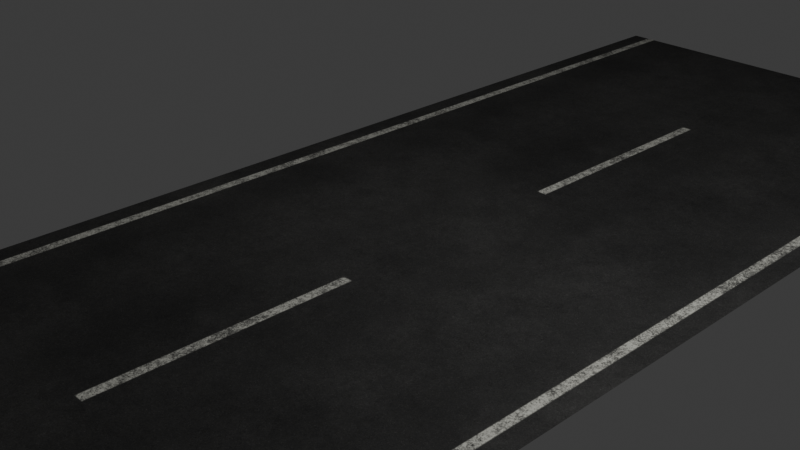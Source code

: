 # Source: Untitled.blend  (saved by Blender 5.3.31; exported with 4.5.12 LTS)
import bpy
from mathutils import Matrix  # noqa: F401  (used for matrix-valued properties, if any)

bpy.ops.wm.read_factory_settings(use_empty=True)
scene = bpy.context.scene
scene.name = 'Scene'

# ---- collections
col_collection = bpy.data.collections.new('Collection'); scene.collection.children.link(col_collection)

# ---- images (referenced by path relative to the original .blend; pixels are not part of the script)
import os
ASSET_DIR = os.environ.get("B2B_ASSET_DIR", "")  # directory of the original .blend (textures are referenced by path, not embedded)
HERE = os.path.dirname(os.path.abspath(__file__))  # packed textures are extracted next to this script under _unpacked/

def load_image(name, relpath, width, height, colorspace="sRGB"):
    """Load a texture the original file referenced (path relative to the .blend, or extracted next to this script)."""
    p = next((c for c in (os.path.join(HERE, relpath), os.path.join(ASSET_DIR, relpath)) if relpath and os.path.exists(c)), "")
    if p:
        img = bpy.data.images.load(p, check_existing=True)
        img.name = name
    else:  # same state as the original file: an image datablock whose file is absent (Cycles renders it pink)
        img = bpy.data.images.new(name, width, height)
        img.source = "FILE"
        img.filepath = "//" + (relpath or name)
    img.colorspace_settings.name = colorspace
    return img
img_road_asphalt_secondary = load_image('road_asphalt_secondary', '_unpacked/road_asphalt_secondary.81ee6de4.png', 1024, 1024, 'sRGB')

# ---- materials (node trees are filled in below, after node groups)
mat_roadasphaltpreview = bpy.data.materials.new('RoadAsphaltPreview')

# ---- material node trees
mat_roadasphaltpreview.use_nodes = True; mat_roadasphaltpreview.node_tree.nodes.clear()
_N = mat_roadasphaltpreview.node_tree.nodes; _L = mat_roadasphaltpreview.node_tree.links
n0 = _N.new('ShaderNodeTexCoord'); n0.name = 'Texture Coordinate'; n0.location = (0, 0)
n1 = _N.new('ShaderNodeMapping'); n1.name = 'Mapping'; n1.location = (0, 0)
n1.inputs[3].default_value = (1.0, 3.0, 1.0)
n2 = _N.new('ShaderNodeTexImage'); n2.name = 'Image Texture'; n2.location = (0, 0)
n2.image = img_road_asphalt_secondary
n3 = _N.new('ShaderNodeBsdfPrincipled'); n3.name = 'Principled BSDF'; n3.location = (0, 0)
n3.inputs[2].default_value = 0.9
n3.inputs[10].default_value = 0.005
n4 = _N.new('ShaderNodeOutputMaterial'); n4.name = 'Material Output'; n4.location = (0, 0)
_L.new(n0.outputs[2], n1.inputs[0])
_L.new(n1.outputs[0], n2.inputs[0])
_L.new(n2.outputs[0], n3.inputs[0])
_L.new(n3.outputs[0], n4.inputs[0])
n4.is_active_output = True

# ---- world
world_world = bpy.data.worlds.new('World'); scene.world = world_world
world_world.use_nodes = True; world_world.node_tree.nodes.clear()
_N = world_world.node_tree.nodes; _L = world_world.node_tree.links
n0 = _N.new('ShaderNodeOutputWorld'); n0.name = 'World Output'; n0.location = (200, 100)
n1 = _N.new('ShaderNodeBackground'); n1.name = 'Background'; n1.location = (-200, 100)
n1.inputs[0].default_value = (0.05088, 0.05088, 0.05088, 1.0)
_L.new(n1.outputs[0], n0.inputs[0])
n0.is_active_output = True
world_world.color = (0.05088, 0.05088, 0.05088)
world_world.sun_shadow_jitter_overblur = 0.0

# ---- cameras
cam_camera = bpy.data.cameras.new('Camera')
cam_camera.clip_end = 100.0
cam_camera.ortho_scale = 7.314

# ---- lights
light_light = bpy.data.lights.new('Light', 'POINT')
light_light.energy = 1000.0
light_light.shadow_soft_size = 0.1

# ---- meshes
me_plane = bpy.data.meshes.new('Plane')
me_plane.from_pydata([(-0.5, -0.5, 0.0), (0.5, -0.5, 0.0), (-0.5, 0.5, 0.0), (0.5, 0.5, 0.0)], [], [(0, 1, 3, 2)])
_uv = me_plane.uv_layers.new(name='UVMap')
_uv.uv.foreach_set('vector', [0.0, 0.0, 1.0, 0.0, 1.0, 1.0, 0.0, 1.0])
me_plane.materials.append(mat_roadasphaltpreview)
me_plane.update()

# ---- objects
ob_light = bpy.data.objects.new('Light', light_light)
ob_camera = bpy.data.objects.new('Camera', cam_camera)
ob_road_texture_preview = bpy.data.objects.new('road_texture_preview', me_plane)

# ---- transforms, parenting, visibility, modifiers, constraints
ob_light.location = (4.076, 1.005, 5.904)
ob_light.rotation_euler = (0.6503, 0.05522, 1.866)
ob_light.lock_rotations_4d = False
ob_light.empty_display_type = 'ARROWS'
ob_light.color = (0.0, 0.0, 0.0, 0.0)
ob_light.lineart.crease_threshold = 0.0
ob_camera.location = (7.359, -6.926, 4.958)
ob_camera.rotation_euler = (1.109, 0.0, 0.8149)
ob_camera.lock_rotations_4d = False
ob_camera.empty_display_type = 'ARROWS'
ob_camera.color = (0.0, 0.0, 0.0, 0.0)
ob_camera.display_type = 'WIRE'
ob_camera.lineart.crease_threshold = 0.0
ob_road_texture_preview.location = (-0.1118, -0.6058, -0.51)
ob_road_texture_preview.scale = (-6.0, 18.0, 1.0)

# ---- collection membership
col_collection.objects.link(ob_light)
col_collection.objects.link(ob_camera)
col_collection.objects.link(ob_road_texture_preview)

# ---- scene / render settings (as saved in the file)
scene.camera = ob_camera
scene.frame_start = 1; scene.frame_end = 250; scene.frame_set(1)
scene.render.engine = 'BLENDER_EEVEE_NEXT'
scene.render.bake_bias = 0.0
scene.render.bake_samples = 0
scene.render.compositor_device = 'GPU'
scene.eevee.use_volume_custom_range = False
scene.eevee.fast_gi_thickness_near = 0.1
scene.eevee.fast_gi_thickness_far = 0.0
scene.eevee.ray_tracing_options.screen_trace_thickness = 0.1
bpy.context.view_layer.update()
